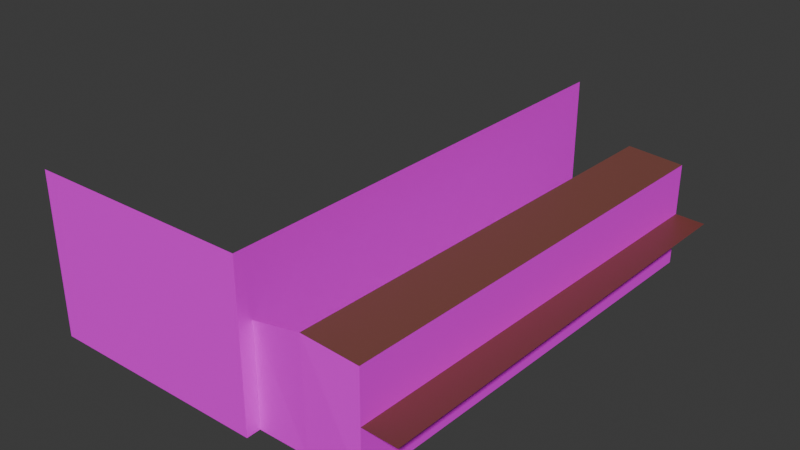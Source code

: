 # Source: 3L.blend  (saved by Blender 4.0.36; exported with 4.5.12 LTS)
import bpy
from mathutils import Matrix  # noqa: F401  (used for matrix-valued properties, if any)

bpy.ops.wm.read_factory_settings(use_empty=True)
scene = bpy.context.scene
scene.name = 'Scene'

# ---- collections
col_collection = bpy.data.collections.new('Collection'); scene.collection.children.link(col_collection)

# ---- images (referenced by path relative to the original .blend; pixels are not part of the script)
import os
ASSET_DIR = os.environ.get("B2B_ASSET_DIR", "")  # directory of the original .blend (textures are referenced by path, not embedded)
HERE = os.path.dirname(os.path.abspath(__file__))  # packed textures are extracted next to this script under _unpacked/

def load_image(name, relpath, width, height, colorspace="sRGB"):
    """Load a texture the original file referenced (path relative to the .blend, or extracted next to this script)."""
    p = next((c for c in (os.path.join(HERE, relpath), os.path.join(ASSET_DIR, relpath)) if relpath and os.path.exists(c)), "")
    if p:
        img = bpy.data.images.load(p, check_existing=True)
        img.name = name
    else:  # same state as the original file: an image datablock whose file is absent (Cycles renders it pink)
        img = bpy.data.images.new(name, width, height)
        img.source = "FILE"
        img.filepath = "//" + (relpath or name)
    img.colorspace_settings.name = colorspace
    return img
img_130234p_0_png = load_image('130234p-0.png', '130234p-0.png', 1024, 1024, 'sRGB')
img_preparetemp_0p_0_png = load_image('PrepareTemp-0p-0.png', 'PrepareTemp-0p-0.png', 1024, 1024, 'sRGB')
img_10_1_png = load_image('10-1.png', '10-1.png', 1024, 1024, 'sRGB')

# ---- materials (node trees are filled in below, after node groups)
mat_014 = bpy.data.materials.new('マテリアル.014')
mat_014.use_transparent_shadow = False
mat_015 = bpy.data.materials.new('マテリアル.015')
mat_015.use_transparent_shadow = False
mat_017 = bpy.data.materials.new('マテリアル.017')
mat_017.use_transparent_shadow = False
mat_016 = bpy.data.materials.new('マテリアル.016')
mat_016.use_transparent_shadow = False
mat_035 = bpy.data.materials.new('マテリアル.035')
mat_035.use_transparent_shadow = False

# ---- material node trees
mat_014.use_nodes = True; mat_014.node_tree.nodes.clear()
_N = mat_014.node_tree.nodes; _L = mat_014.node_tree.links
n0 = _N.new('ShaderNodeBsdfPrincipled'); n0.name = 'プリンシプルBSDF'; n0.location = (10, 300)
n0.inputs[3].default_value = 1.45
n1 = _N.new('ShaderNodeOutputMaterial'); n1.name = 'マテリアル出力'; n1.location = (300, 300)
n2 = _N.new('ShaderNodeTexImage'); n2.name = '画像テクスチャ'; n2.location = (-280, 275)
n2.image = img_130234p_0_png
_L.new(n0.outputs[0], n1.inputs[0])
_L.new(n2.outputs[0], n0.inputs[0])
n1.is_active_output = True
mat_015.use_nodes = True; mat_015.node_tree.nodes.clear()
_N = mat_015.node_tree.nodes; _L = mat_015.node_tree.links
n0 = _N.new('ShaderNodeBsdfPrincipled'); n0.name = 'プリンシプルBSDF'; n0.location = (10, 300)
n0.inputs[3].default_value = 1.45
n1 = _N.new('ShaderNodeOutputMaterial'); n1.name = 'マテリアル出力'; n1.location = (300, 300)
n2 = _N.new('ShaderNodeTexImage'); n2.name = '画像テクスチャ'; n2.location = (-280, 275)
n2.image = img_preparetemp_0p_0_png
_L.new(n0.outputs[0], n1.inputs[0])
_L.new(n2.outputs[0], n0.inputs[0])
n1.is_active_output = True
mat_017.use_nodes = True; mat_017.node_tree.nodes.clear()
_N = mat_017.node_tree.nodes; _L = mat_017.node_tree.links
n0 = _N.new('ShaderNodeBsdfPrincipled'); n0.name = 'プリンシプルBSDF'; n0.location = (10, 300)
n0.inputs[0].default_value = (0.2097, 0.07194, 0.05616, 1.0)
n0.inputs[3].default_value = 1.45
n1 = _N.new('ShaderNodeOutputMaterial'); n1.name = 'マテリアル出力'; n1.location = (300, 300)
_L.new(n0.outputs[0], n1.inputs[0])
n1.is_active_output = True
mat_016.use_nodes = True; mat_016.node_tree.nodes.clear()
_N = mat_016.node_tree.nodes; _L = mat_016.node_tree.links
n0 = _N.new('ShaderNodeBsdfPrincipled'); n0.name = 'プリンシプルBSDF'; n0.location = (10, 300)
n0.inputs[0].default_value = (0.198, 0.0552, 0.04521, 1.0)
n0.inputs[3].default_value = 1.45
n1 = _N.new('ShaderNodeOutputMaterial'); n1.name = 'マテリアル出力'; n1.location = (300, 300)
_L.new(n0.outputs[0], n1.inputs[0])
n1.is_active_output = True
mat_035.use_nodes = True; mat_035.node_tree.nodes.clear()
_N = mat_035.node_tree.nodes; _L = mat_035.node_tree.links
n0 = _N.new('ShaderNodeBsdfPrincipled'); n0.name = 'プリンシプルBSDF'; n0.location = (10, 300)
n0.inputs[3].default_value = 1.45
n1 = _N.new('ShaderNodeOutputMaterial'); n1.name = 'マテリアル出力'; n1.location = (300, 300)
n2 = _N.new('ShaderNodeTexImage'); n2.name = '画像テクスチャ'; n2.location = (-280, 275)
n2.image = img_10_1_png
_L.new(n0.outputs[0], n1.inputs[0])
_L.new(n2.outputs[0], n0.inputs[0])
n1.is_active_output = True

# ---- world
world_world = bpy.data.worlds.new('World'); scene.world = world_world
world_world.use_nodes = True; world_world.node_tree.nodes.clear()
_N = world_world.node_tree.nodes; _L = world_world.node_tree.links
n0 = _N.new('ShaderNodeOutputWorld'); n0.name = 'World Output'; n0.location = (300, 300)
n1 = _N.new('ShaderNodeBackground'); n1.name = 'Background'; n1.location = (10, 300)
n1.inputs[0].default_value = (0.05088, 0.05088, 0.05088, 1.0)
_L.new(n1.outputs[0], n0.inputs[0])
n0.is_active_output = True
world_world.color = (0.05088, 0.05088, 0.05088)
world_world.use_sun_shadow = False
world_world.sun_shadow_jitter_overblur = 0.0

# ---- meshes
me_034 = bpy.data.meshes.new('立方体.034')
me_034.from_pydata([(-1.0, -0.7215, -0.07675), (-1.0, -0.7215, 10.74), (-0.06431, -0.7215, -0.07675), (-0.06431, -0.7215, 11.31), (0.04396, 8.234, -0.07675), (0.04396, 8.234, 11.31), (-0.5467, -0.7215, -0.07675), (-0.5479, -0.765, 11.94), (-0.4408, 8.147, 11.99)], [], [(4, 5, 3, 2), (6, 7, 1, 0), (2, 3, 7, 6), (3, 5, 8, 7)])
me_034.polygons.foreach_set('material_index', [1, 0, 0, 2])
_uv = me_034.uv_layers.new(name='UVマップ')
_uv.uv.foreach_set('vector', [1.842, 0.3734, 1.842, 1.0, 0.00105, 1.0, 0.00105, 0.3734, 0.4837, 0.003086, 0.4837, 0.9928, -0.00463, 0.8999, -0.00463, 0.003086, 1.003, 0.003086, 1.003, 0.9666, 0.4837, 0.9928, 0.4837, 0.003086, 0.625, 0.75, 0.625, 0.5, 0.625, 0.5, 0.625, 0.75])
me_034.materials.append(mat_014)
me_034.materials.append(mat_015)
me_034.materials.append(mat_017)
me_034.update()
me_033 = bpy.data.meshes.new('立方体.033')
me_033.from_pydata([(0.2415, -0.7215, 5.574), (-0.06431, -0.7215, 5.728), (0.3093, 8.234, 5.574), (0.003482, 8.234, 5.728)], [], [(2, 3, 1, 0)])
_uv = me_033.uv_layers.new(name='UVマップ')
_uv.uv.foreach_set('vector', [0.375, 0.5, 0.625, 0.5, 0.625, 0.75, 0.375, 0.75])
me_033.materials.append(mat_016)
me_033.update()
me_032 = bpy.data.meshes.new('立方体.032')
me_032.from_pydata([(-1.0, -1.0, -0.07675), (-1.0, -1.0, 17.4), (1.0, -1.0, -0.07675), (1.0, -1.0, 17.4), (1.0, 8.234, -0.07675), (1.0, 8.234, 17.4)], [], [(4, 5, 3, 2), (2, 3, 1, 0)])
_uv = me_032.uv_layers.new(name='UVマップ')
_uv.uv.foreach_set('vector', [3.032, -0.007937, 3.032, 0.9932, -0.005282, 0.9932, -0.005282, -0.007937, 0.9958, 0.005952, 0.9958, 1.0, 0.004747, 1.0, 0.004747, 0.005952])
me_032.materials.append(mat_035)
me_032.update()

# ---- objects
ob_034 = bpy.data.objects.new('立方体.034', me_034)
ob_033 = bpy.data.objects.new('立方体.033', me_033)
ob_032 = bpy.data.objects.new('立方体.032', me_032)

# ---- transforms, parenting, visibility, modifiers, constraints
ob_034.location = (-50.24, -43.58, 0.0)
ob_034.scale = (12.17, 5.394, 1.0)
ob_033.location = (-50.24, -43.58, 0.0)
ob_033.scale = (12.17, 5.394, 1.0)
ob_032.location = (-74.59, -43.58, 0.0)
ob_032.scale = (12.17, 5.394, 1.0)

# ---- collection membership
col_collection.objects.link(ob_034)
col_collection.objects.link(ob_033)
col_collection.objects.link(ob_032)

# ---- scene / render settings (as saved in the file)
scene.frame_start = 1; scene.frame_end = 250; scene.frame_set(1)
scene.render.engine = 'BLENDER_EEVEE_NEXT'
scene.cycles.sampling_pattern = 'TABULATED_SOBOL'
bpy.context.view_layer.update()

# ---- added for rendering (the .blend has no active camera and no usable light): camera, sun
cam_auto = bpy.data.cameras.new('AutoCamera')
cam_auto.lens = 50.0
cam_auto.sensor_width = 36.0
cam_auto.clip_end = 1078.16
ob_auto_camera = bpy.data.objects.new('AutoCamera', cam_auto)
scene.collection.objects.link(ob_auto_camera)
ob_auto_camera.location = (-5.18473, -97.7962, 57.8069)
ob_auto_camera.rotation_euler = (1.09748, -7.21219e-08, 0.694738)
scene.camera = ob_auto_camera
light_auto_sun = bpy.data.lights.new('AutoSun', 'SUN')
light_auto_sun.energy = 3.0
light_auto_sun.angle = 0.0523599
ob_auto_sun = bpy.data.objects.new('AutoSun', light_auto_sun)
scene.collection.objects.link(ob_auto_sun)
ob_auto_sun.rotation_euler = (0.872665, 0.174533, 0.523599)
bpy.context.view_layer.update()
